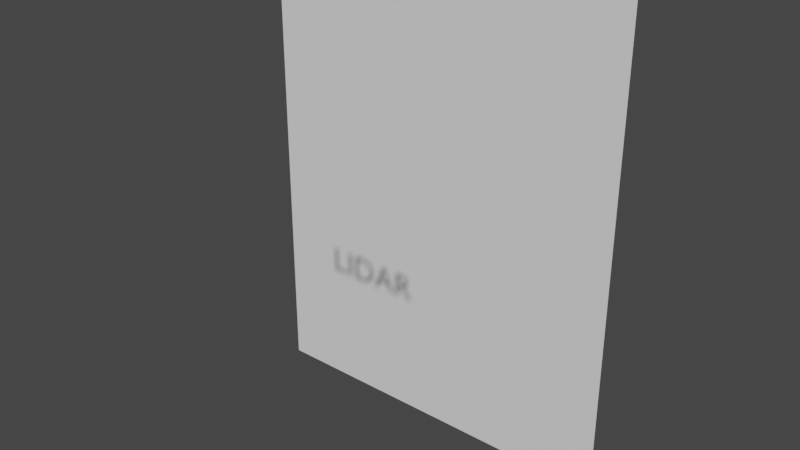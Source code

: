 # Source: menu.blend  (saved by Blender 3.1.7; exported with 4.5.12 LTS)
import bpy
from mathutils import Matrix  # noqa: F401  (used for matrix-valued properties, if any)

bpy.ops.wm.read_factory_settings(use_empty=True)
scene = bpy.context.scene
scene.name = 'Scene'

# ---- collections
col_collection = bpy.data.collections.new('Collection'); scene.collection.children.link(col_collection)

# ---- world
world_world = bpy.data.worlds.new('World'); scene.world = world_world
world_world.use_nodes = True; world_world.node_tree.nodes.clear()
_N = world_world.node_tree.nodes; _L = world_world.node_tree.links
n0 = _N.new('ShaderNodeOutputWorld'); n0.name = 'World Output'; n0.location = (300, 300)
n1 = _N.new('ShaderNodeBackground'); n1.name = 'Background'; n1.location = (10, 300)
n1.inputs[0].default_value = (0.05088, 0.05088, 0.05088, 1.0)
_L.new(n1.outputs[0], n0.inputs[0])
n0.is_active_output = True
world_world.color = (0.05088, 0.05088, 0.05088)
world_world.use_sun_shadow = False
world_world.sun_shadow_jitter_overblur = 0.0

# ---- meshes
me_plane = bpy.data.meshes.new('Plane')
me_plane.from_pydata([(-1.0, 1.0, -0.9826), (1.0, 1.0, -0.9826), (-1.0, 1.0, 1.553), (1.0, 1.0, 1.553)], [], [(0, 1, 3, 2)])
_uv = me_plane.uv_layers.new(name='UVMap')
_uv.uv.foreach_set('vector', [1.192e-07, 0.0, 0.7889, 5.96e-08, 0.7889, 1.0, 0.0, 1.0])
me_plane.use_remesh_fix_poles = True
me_plane.use_remesh_preserve_attributes = False
me_plane.update()
me_text = bpy.data.meshes.new('Text')
me_text.from_pydata([(0.8165, 0.339, 0.0), (0.8165, -0.343, 0.0), (0.9145, -0.343, 0.0), (0.9145, -0.047, 0.0), (0.9555, -0.047, 0.0), (0.9678, -0.0474, 0.0), (0.98, -0.04883, 0.0), (0.9922, -0.05169, 0.0), (1.005, -0.05633, 0.0), (1.018, -0.06315, 0.0), (1.031, -0.0725, 0.0), (1.045, -0.08477, 0.0), (1.061, -0.1003, 0.0), (1.077, -0.1196, 0.0), (1.095, -0.1428, 0.0), (1.115, -0.1705, 0.0), (1.137, -0.203, 0.0), (1.227, -0.343, 0.0), (1.344, -0.343, 0.0), (1.332, -0.3276, 0.0), (1.322, -0.3137, 0.0), (1.313, -0.3011, 0.0), (1.305, -0.2896, 0.0), (1.297, -0.2789, 0.0), (1.29, -0.2688, 0.0), (1.284, -0.259, 0.0), (1.277, -0.2494, 0.0), (1.271, -0.2398, 0.0), (1.264, -0.2298, 0.0), (1.258, -0.2193, 0.0), (1.251, -0.208, 0.0), (1.238, -0.1872, 0.0), (1.225, -0.1673, 0.0), (1.214, -0.1484, 0.0), (1.202, -0.1303, 0.0), (1.19, -0.1132, 0.0), (1.178, -0.097, 0.0), (1.166, -0.08171, 0.0), (1.154, -0.06733, 0.0), (1.141, -0.05388, 0.0), (1.128, -0.04133, 0.0), (1.114, -0.02971, 0.0), (1.099, -0.019, 0.0), (1.116, -0.01113, 0.0), (1.132, -0.002046, 0.0), (1.147, 0.008219, 0.0), (1.161, 0.01963, 0.0), (1.172, 0.03215, 0.0), (1.183, 0.04575, 0.0), (1.192, 0.06039, 0.0), (1.199, 0.07604, 0.0), (1.205, 0.09266, 0.0), (1.209, 0.1102, 0.0), (1.212, 0.1287, 0.0), (1.213, 0.148, 0.0), (1.211, 0.1765, 0.0), (1.205, 0.2031, 0.0), (1.197, 0.2276, 0.0), (1.185, 0.25, 0.0), (1.17, 0.27, 0.0), (1.152, 0.2878, 0.0), (1.131, 0.303, 0.0), (1.108, 0.3157, 0.0), (1.082, 0.3257, 0.0), (1.053, 0.333, 0.0), (1.022, 0.3375, 0.0), (0.9885, 0.339, 0.0), (0.9145, 0.255, 0.0), (0.9775, 0.255, 0.0), (1.0, 0.2542, 0.0), (1.02, 0.2518, 0.0), (1.038, 0.2479, 0.0), (1.054, 0.2425, 0.0), (1.068, 0.2357, 0.0), (1.08, 0.2275, 0.0), (1.09, 0.218, 0.0), (1.097, 0.2071, 0.0), (1.104, 0.1951, 0.0), (1.108, 0.1819, 0.0), (1.11, 0.1675, 0.0), (1.112, 0.152, 0.0), (1.111, 0.1378, 0.0), (1.109, 0.124, 0.0), (1.106, 0.1106, 0.0), (1.101, 0.09789, 0.0), (1.093, 0.086, 0.0), (1.084, 0.07512, 0.0), (1.073, 0.06544, 0.0), (1.059, 0.05711, 0.0), (1.043, 0.05033, 0.0), (1.024, 0.04526, 0.0), (1.002, 0.0421, 0.0), (0.9775, 0.041, 0.0), (0.9145, 0.041, 0.0), (0.4345, 0.343, 0.0), (0.3655, 0.343, 0.0), (0.0725, -0.343, 0.0), (0.1725, -0.343, 0.0), (0.2585, -0.142, 0.0), (0.5485, -0.142, 0.0), (0.6395, -0.343, 0.0), (0.7395, -0.343, 0.0), (0.3985, 0.193, 0.0), (0.5085, -0.054, 0.0), (0.2965, -0.054, 0.0), (-0.6015, -0.343, 0.0), (-0.3355, -0.343, 0.0), (-0.2811, -0.3396, 0.0), (-0.2306, -0.3299, 0.0), (-0.184, -0.3143, 0.0), (-0.1416, -0.2935, 0.0), (-0.1036, -0.2679, 0.0), (-0.07012, -0.2381, 0.0), (-0.04131, -0.2047, 0.0), (-0.01735, -0.1682, 0.0), (0.001578, -0.1291, 0.0), (0.01531, -0.08802, 0.0), (0.02367, -0.04547, 0.0), (0.0265, -0.002, 0.0), (0.02417, 0.03853, 0.0), (0.01711, 0.07916, 0.0), (0.005219, 0.1192, 0.0), (-0.01161, 0.158, 0.0), (-0.03348, 0.1948, 0.0), (-0.0605, 0.2289, 0.0), (-0.09277, 0.2596, 0.0), (-0.1304, 0.2864, 0.0), (-0.1735, 0.3084, 0.0), (-0.2221, 0.3249, 0.0), (-0.2764, 0.3354, 0.0), (-0.3365, 0.339, 0.0), (-0.6015, 0.339, 0.0), (-0.5035, 0.251, 0.0), (-0.3525, 0.251, 0.0), (-0.3069, 0.2486, 0.0), (-0.2656, 0.2418, 0.0), (-0.2285, 0.2307, 0.0), (-0.1955, 0.2159, 0.0), (-0.1667, 0.1975, 0.0), (-0.1419, 0.1759, 0.0), (-0.121, 0.1514, 0.0), (-0.1041, 0.1245, 0.0), (-0.09108, 0.09533, 0.0), (-0.08183, 0.06431, 0.0), (-0.07632, 0.03176, 0.0), (-0.0745, -0.002, 0.0), (-0.07563, -0.02462, 0.0), (-0.07931, -0.04991, 0.0), (-0.08594, -0.07697, 0.0), (-0.09594, -0.1049, 0.0), (-0.1097, -0.1329, 0.0), (-0.1277, -0.16, 0.0), (-0.1504, -0.1854, 0.0), (-0.1781, -0.2081, 0.0), (-0.2112, -0.2273, 0.0), (-0.2502, -0.2421, 0.0), (-0.2955, -0.2516, 0.0), (-0.3475, -0.255, 0.0), (-0.5035, -0.255, 0.0), (-0.7535, 0.339, 0.0), (-0.8515, 0.339, 0.0), (-0.8515, -0.343, 0.0), (-0.7535, -0.343, 0.0), (-1.245, 0.339, 0.0), (-1.344, 0.339, 0.0), (-1.344, -0.343, 0.0), (-0.9375, -0.343, 0.0), (-0.9375, -0.255, 0.0), (-1.245, -0.255, 0.0)], [], [(1, 67, 0), (67, 66, 0), (67, 65, 66), (67, 64, 65), (67, 63, 64), (67, 62, 63), (67, 61, 62), (67, 60, 61), (67, 59, 60), (67, 68, 59), (68, 58, 59), (1, 93, 67), (69, 58, 68), (70, 58, 69), (71, 58, 70), (71, 57, 58), (72, 57, 71), (73, 57, 72), (74, 57, 73), (74, 56, 57), (75, 56, 74), (76, 56, 75), (77, 56, 76), (77, 55, 56), (78, 55, 77), (79, 55, 78), (79, 54, 55), (80, 54, 79), (81, 54, 80), (81, 53, 54), (82, 53, 81), (82, 52, 53), (83, 52, 82), (84, 52, 83), (84, 51, 52), (85, 51, 84), (85, 50, 51), (86, 50, 85), (86, 49, 50), (87, 49, 86), (88, 49, 87), (88, 48, 49), (89, 48, 88), (90, 48, 89), (90, 47, 48), (91, 47, 90), (92, 47, 91), (1, 3, 93), (3, 92, 93), (3, 47, 92), (3, 46, 47), (3, 45, 46), (3, 44, 45), (3, 43, 44), (3, 42, 43), (3, 41, 42), (3, 40, 41), (3, 4, 40), (4, 5, 40), (5, 39, 40), (1, 2, 3), (6, 39, 5), (7, 39, 6), (8, 39, 7), (8, 38, 39), (9, 38, 8), (10, 38, 9), (10, 37, 38), (11, 37, 10), (11, 36, 37), (12, 36, 11), (12, 35, 36), (13, 35, 12), (13, 34, 35), (14, 34, 13), (14, 33, 34), (15, 33, 14), (15, 32, 33), (15, 31, 32), (16, 31, 15), (16, 30, 31), (17, 30, 16), (17, 29, 30), (17, 28, 29), (17, 27, 28), (17, 26, 27), (17, 25, 26), (17, 24, 25), (17, 23, 24), (17, 22, 23), (17, 21, 22), (17, 20, 21), (17, 19, 20), (17, 18, 19), (96, 94, 95), (96, 102, 94), (102, 101, 94), (96, 104, 102), (103, 101, 102), (96, 98, 104), (98, 103, 104), (98, 99, 103), (99, 101, 103), (96, 97, 98), (100, 101, 99), (105, 132, 131), (132, 130, 131), (132, 129, 130), (132, 128, 129), (132, 127, 128), (132, 126, 127), (132, 125, 126), (132, 133, 125), (133, 134, 125), (134, 124, 125), (105, 158, 132), (135, 124, 134), (136, 124, 135), (137, 124, 136), (137, 123, 124), (138, 123, 137), (139, 123, 138), (139, 122, 123), (140, 122, 139), (140, 121, 122), (141, 121, 140), (142, 121, 141), (142, 120, 121), (143, 120, 142), (143, 119, 120), (144, 119, 143), (144, 118, 119), (145, 118, 144), (146, 118, 145), (146, 117, 118), (147, 117, 146), (147, 116, 117), (148, 116, 147), (149, 116, 148), (149, 115, 116), (150, 115, 149), (150, 114, 115), (151, 114, 150), (152, 114, 151), (152, 113, 114), (153, 113, 152), (153, 112, 113), (154, 112, 153), (155, 112, 154), (155, 111, 112), (156, 111, 155), (157, 111, 156), (105, 157, 158), (105, 111, 157), (105, 110, 111), (105, 109, 110), (105, 108, 109), (105, 107, 108), (105, 106, 107), (161, 159, 160), (161, 162, 159), (165, 163, 164), (165, 168, 163), (165, 167, 168), (165, 166, 167)])
_uv = me_text.uv_layers.new(name='UVMap')
_uv.uv.foreach_set('vector', [0.8728, 0.9971, 0.8012, 0.5599, 0.8728, 0.4985, 0.8012, 0.5599, 0.7471, 0.4985, 0.8728, 0.4985, 0.8012, 0.5599, 0.7227, 0.4996, 0.7471, 0.4985, 0.8012, 0.5599, 0.6999, 0.5029, 0.7227, 0.4996, 0.8012, 0.5599, 0.6789, 0.5082, 0.6999, 0.5029, 0.8012, 0.5599, 0.6598, 0.5156, 0.6789, 0.5082, 0.8012, 0.5599, 0.6426, 0.5249, 0.6598, 0.5156, 0.8012, 0.5599, 0.6274, 0.536, 0.6426, 0.5249, 0.8012, 0.5599, 0.6143, 0.5489, 0.6274, 0.536, 0.8012, 0.5599, 0.7551, 0.5599, 0.6143, 0.5489, 0.7551, 0.5599, 0.6034, 0.5636, 0.6143, 0.5489, 0.8728, 0.9971, 0.8012, 0.7164, 0.8012, 0.5599, 0.7386, 0.5605, 0.6034, 0.5636, 0.7551, 0.5599, 0.7238, 0.5623, 0.6034, 0.5636, 0.7386, 0.5605, 0.7106, 0.5651, 0.6034, 0.5636, 0.7238, 0.5623, 0.7106, 0.5651, 0.5947, 0.58, 0.6034, 0.5636, 0.699, 0.5691, 0.5947, 0.58, 0.7106, 0.5651, 0.689, 0.574, 0.5947, 0.58, 0.699, 0.5691, 0.6804, 0.58, 0.5947, 0.58, 0.689, 0.574, 0.6804, 0.58, 0.5885, 0.5979, 0.5947, 0.58, 0.6732, 0.587, 0.5885, 0.5979, 0.6804, 0.58, 0.6675, 0.5949, 0.5885, 0.5979, 0.6732, 0.587, 0.663, 0.6037, 0.5885, 0.5979, 0.6675, 0.5949, 0.663, 0.6037, 0.5846, 0.6173, 0.5885, 0.5979, 0.6599, 0.6134, 0.5846, 0.6173, 0.663, 0.6037, 0.6579, 0.6239, 0.5846, 0.6173, 0.6599, 0.6134, 0.6579, 0.6239, 0.5833, 0.6382, 0.5846, 0.6173, 0.6572, 0.6352, 0.5833, 0.6382, 0.6579, 0.6239, 0.6575, 0.6456, 0.5833, 0.6382, 0.6572, 0.6352, 0.6575, 0.6456, 0.584, 0.6523, 0.5833, 0.6382, 0.6588, 0.6557, 0.584, 0.6523, 0.6575, 0.6456, 0.6588, 0.6557, 0.5858, 0.6658, 0.584, 0.6523, 0.6614, 0.6655, 0.5858, 0.6658, 0.6588, 0.6557, 0.6652, 0.6748, 0.5858, 0.6658, 0.6614, 0.6655, 0.6652, 0.6748, 0.5889, 0.6786, 0.5858, 0.6658, 0.6704, 0.6835, 0.5889, 0.6786, 0.6652, 0.6748, 0.6704, 0.6835, 0.5931, 0.6908, 0.5889, 0.6786, 0.6771, 0.6914, 0.5931, 0.6908, 0.6704, 0.6835, 0.6771, 0.6914, 0.5985, 0.7022, 0.5931, 0.6908, 0.6854, 0.6985, 0.5985, 0.7022, 0.6771, 0.6914, 0.6954, 0.7046, 0.5985, 0.7022, 0.6854, 0.6985, 0.6954, 0.7046, 0.605, 0.7129, 0.5985, 0.7022, 0.7073, 0.7096, 0.605, 0.7129, 0.6954, 0.7046, 0.7212, 0.7133, 0.605, 0.7129, 0.7073, 0.7096, 0.7212, 0.7133, 0.6126, 0.7228, 0.605, 0.7129, 0.7371, 0.7156, 0.6126, 0.7228, 0.7212, 0.7133, 0.7551, 0.7164, 0.6126, 0.7228, 0.7371, 0.7156, 0.8728, 0.9971, 0.8012, 0.7807, 0.8012, 0.7164, 0.8012, 0.7807, 0.7551, 0.7164, 0.8012, 0.7164, 0.8012, 0.7807, 0.6126, 0.7228, 0.7551, 0.7164, 0.8012, 0.7807, 0.6213, 0.732, 0.6126, 0.7228, 0.8012, 0.7807, 0.6311, 0.7403, 0.6213, 0.732, 0.8012, 0.7807, 0.642, 0.7478, 0.6311, 0.7403, 0.8012, 0.7807, 0.6538, 0.7545, 0.642, 0.7478, 0.8012, 0.7807, 0.6667, 0.7602, 0.6538, 0.7545, 0.8012, 0.7807, 0.6557, 0.7681, 0.6667, 0.7602, 0.8012, 0.7807, 0.6453, 0.7766, 0.6557, 0.7681, 0.8012, 0.7807, 0.7712, 0.7807, 0.6453, 0.7766, 0.7712, 0.7807, 0.7622, 0.781, 0.6453, 0.7766, 0.7622, 0.781, 0.6355, 0.7857, 0.6453, 0.7766, 0.8728, 0.9971, 0.8012, 0.9971, 0.8012, 0.7807, 0.7533, 0.782, 0.6355, 0.7857, 0.7622, 0.781, 0.7444, 0.7841, 0.6355, 0.7857, 0.7533, 0.782, 0.7353, 0.7875, 0.6355, 0.7857, 0.7444, 0.7841, 0.7353, 0.7875, 0.6262, 0.7956, 0.6355, 0.7857, 0.7259, 0.7925, 0.6262, 0.7956, 0.7353, 0.7875, 0.716, 0.7993, 0.6262, 0.7956, 0.7259, 0.7925, 0.716, 0.7993, 0.6171, 0.8061, 0.6262, 0.7956, 0.7055, 0.8083, 0.6171, 0.8061, 0.716, 0.7993, 0.7055, 0.8083, 0.6084, 0.8173, 0.6171, 0.8061, 0.6943, 0.8197, 0.6084, 0.8173, 0.7055, 0.8083, 0.6943, 0.8197, 0.5997, 0.8291, 0.6084, 0.8173, 0.6822, 0.8337, 0.5997, 0.8291, 0.6943, 0.8197, 0.6822, 0.8337, 0.5912, 0.8416, 0.5997, 0.8291, 0.669, 0.8508, 0.5912, 0.8416, 0.6822, 0.8337, 0.669, 0.8508, 0.5826, 0.8548, 0.5912, 0.8416, 0.6546, 0.871, 0.5826, 0.8548, 0.669, 0.8508, 0.6546, 0.871, 0.5738, 0.8687, 0.5826, 0.8548, 0.6546, 0.871, 0.5649, 0.8832, 0.5738, 0.8687, 0.6389, 0.8947, 0.5649, 0.8832, 0.6546, 0.871, 0.6389, 0.8947, 0.5556, 0.8984, 0.5649, 0.8832, 0.5731, 0.9971, 0.5556, 0.8984, 0.6389, 0.8947, 0.5731, 0.9971, 0.5504, 0.9066, 0.5556, 0.8984, 0.5731, 0.9971, 0.5455, 0.9143, 0.5504, 0.9066, 0.5731, 0.9971, 0.5408, 0.9216, 0.5455, 0.9143, 0.5731, 0.9971, 0.5361, 0.9287, 0.5408, 0.9216, 0.5731, 0.9971, 0.5314, 0.9357, 0.5361, 0.9287, 0.5731, 0.9971, 0.5265, 0.9428, 0.5314, 0.9357, 0.5731, 0.9971, 0.5213, 0.9502, 0.5265, 0.9428, 0.5731, 0.9971, 0.5158, 0.958, 0.5213, 0.9502, 0.5731, 0.9971, 0.5097, 0.9664, 0.5158, 0.958, 0.5731, 0.9971, 0.5031, 0.9757, 0.5097, 0.9664, 0.5731, 0.9971, 0.4957, 0.9858, 0.5031, 0.9757, 0.5731, 0.9971, 0.4876, 0.9971, 0.4957, 0.9858, 0.4876, 0.5015, 0.223, 0.0, 0.2734, 0.0, 0.4876, 0.5015, 0.2493, 0.1096, 0.223, 0.0, 0.2493, 0.1096, 0.0, 0.5015, 0.223, 0.0, 0.4876, 0.5015, 0.3238, 0.2902, 0.2493, 0.1096, 0.1689, 0.2902, 0.0, 0.5015, 0.2493, 0.1096, 0.4876, 0.5015, 0.3516, 0.3545, 0.3238, 0.2902, 0.3516, 0.3545, 0.1689, 0.2902, 0.3238, 0.2902, 0.3516, 0.3545, 0.1396, 0.3545, 0.1689, 0.2902, 0.1396, 0.3545, 0.0, 0.5015, 0.1689, 0.2902, 0.4876, 0.5015, 0.4145, 0.5015, 0.3516, 0.3545, 0.0731, 0.5015, 0.0, 0.5015, 0.1396, 0.3545, 0.9466, 0.4985, 0.875, 0.06433, 0.9466, 2.98e-08, 0.875, 0.06433, 0.7529, 0.0, 0.9466, 2.98e-08, 0.875, 0.06433, 0.709, 0.002657, 0.7529, 0.0, 0.875, 0.06433, 0.6693, 0.01029, 0.709, 0.002657, 0.875, 0.06433, 0.6337, 0.0224, 0.6693, 0.01029, 0.875, 0.06433, 0.6023, 0.03847, 0.6337, 0.0224, 0.875, 0.06433, 0.5748, 0.05801, 0.6023, 0.03847, 0.875, 0.06433, 0.7646, 0.06433, 0.5748, 0.05801, 0.7646, 0.06433, 0.7313, 0.06605, 0.5748, 0.05801, 0.7313, 0.06605, 0.5512, 0.0805, 0.5748, 0.05801, 0.9466, 0.4985, 0.875, 0.4342, 0.875, 0.06433, 0.7011, 0.07107, 0.5512, 0.0805, 0.7313, 0.06605, 0.674, 0.07914, 0.5512, 0.0805, 0.7011, 0.07107, 0.6499, 0.09002, 0.5512, 0.0805, 0.674, 0.07914, 0.6499, 0.09002, 0.5314, 0.1054, 0.5512, 0.0805, 0.6288, 0.1035, 0.5314, 0.1054, 0.6499, 0.09002, 0.6107, 0.1192, 0.5314, 0.1054, 0.6288, 0.1035, 0.6107, 0.1192, 0.5154, 0.1323, 0.5314, 0.1054, 0.5954, 0.1371, 0.5154, 0.1323, 0.6107, 0.1192, 0.5954, 0.1371, 0.5031, 0.1607, 0.5154, 0.1323, 0.5831, 0.1568, 0.5031, 0.1607, 0.5954, 0.1371, 0.5735, 0.1781, 0.5031, 0.1607, 0.5831, 0.1568, 0.5735, 0.1781, 0.4944, 0.1899, 0.5031, 0.1607, 0.5668, 0.2008, 0.4944, 0.1899, 0.5735, 0.1781, 0.5668, 0.2008, 0.4893, 0.2196, 0.4944, 0.1899, 0.5627, 0.2246, 0.4893, 0.2196, 0.5668, 0.2008, 0.5627, 0.2246, 0.4876, 0.2493, 0.4893, 0.2196, 0.5614, 0.2493, 0.4876, 0.2493, 0.5627, 0.2246, 0.5622, 0.2658, 0.4876, 0.2493, 0.5614, 0.2493, 0.5622, 0.2658, 0.4896, 0.281, 0.4876, 0.2493, 0.5649, 0.2843, 0.4896, 0.281, 0.5622, 0.2658, 0.5649, 0.2843, 0.4958, 0.3122, 0.4896, 0.281, 0.5698, 0.3041, 0.4958, 0.3122, 0.5649, 0.2843, 0.5771, 0.3245, 0.4958, 0.3122, 0.5698, 0.3041, 0.5771, 0.3245, 0.5058, 0.3422, 0.4958, 0.3122, 0.5872, 0.345, 0.5058, 0.3422, 0.5771, 0.3245, 0.5872, 0.345, 0.5196, 0.3707, 0.5058, 0.3422, 0.6003, 0.3648, 0.5196, 0.3707, 0.5872, 0.345, 0.6169, 0.3833, 0.5196, 0.3707, 0.6003, 0.3648, 0.6169, 0.3833, 0.5371, 0.3974, 0.5196, 0.3707, 0.6371, 0.3999, 0.5371, 0.3974, 0.6169, 0.3833, 0.6371, 0.3999, 0.5582, 0.4219, 0.5371, 0.3974, 0.6613, 0.4139, 0.5582, 0.4219, 0.6371, 0.3999, 0.6898, 0.4248, 0.5582, 0.4219, 0.6613, 0.4139, 0.6898, 0.4248, 0.5827, 0.4436, 0.5582, 0.4219, 0.7229, 0.4317, 0.5827, 0.4436, 0.6898, 0.4248, 0.761, 0.4342, 0.5827, 0.4436, 0.7229, 0.4317, 0.9466, 0.4985, 0.761, 0.4342, 0.875, 0.4342, 0.9466, 0.4985, 0.5827, 0.4436, 0.761, 0.4342, 0.9466, 0.4985, 0.6105, 0.4623, 0.5827, 0.4436, 0.9466, 0.4985, 0.6415, 0.4776, 0.6105, 0.4623, 0.9466, 0.4985, 0.6755, 0.489, 0.6415, 0.4776, 0.9466, 0.4985, 0.7124, 0.4961, 0.6755, 0.489, 0.9466, 0.4985, 0.7522, 0.4985, 0.7124, 0.4961, 0.9444, 0.9971, 0.8728, 0.4985, 0.9444, 0.4985, 0.9444, 0.9971, 0.8728, 0.9971, 0.8728, 0.4985, 0.0, 0.5015, 0.07164, 1.0, 0.0, 1.0, 0.0, 0.5015, 0.07164, 0.5658, 0.07164, 1.0, 0.0, 0.5015, 0.2968, 0.5658, 0.07164, 0.5658, 0.0, 0.5015, 0.2968, 0.5015, 0.2968, 0.5658])
me_text.use_remesh_fix_poles = True
me_text.use_remesh_preserve_attributes = False
me_text.update()

# ---- objects
ob_plane = bpy.data.objects.new('Plane', me_plane)
ob_text = bpy.data.objects.new('Text', me_text)

# ---- transforms, parenting, visibility, modifiers, constraints
ob_plane.location = (0.0, 0.0, 0.0)
ob_plane.scale = (10.0, 10.0, 10.0)
ob_text.location = (0.0, 4.841, 2.915)
ob_text.rotation_euler = (1.571, -0.0, 0.0)
ob_text.scale = (2.0, 2.0, 2.0)

# ---- collection membership
col_collection.objects.link(ob_plane)
col_collection.objects.link(ob_text)

# ---- scene / render settings (as saved in the file)
scene.frame_start = 1; scene.frame_end = 250; scene.frame_set(1)
scene.render.engine = 'BLENDER_EEVEE_NEXT'
scene.cycles.sampling_pattern = 'TABULATED_SOBOL'
scene.cycles.use_light_tree = False
scene.view_settings.view_transform = 'Filmic'
bpy.context.view_layer.update()

# ---- added for rendering (the .blend has no active camera and no usable light): camera, sun
cam_auto = bpy.data.cameras.new('AutoCamera')
cam_auto.lens = 50.0
cam_auto.sensor_width = 36.0
cam_auto.clip_end = 1000.0
ob_auto_camera = bpy.data.objects.new('AutoCamera', cam_auto)
scene.collection.objects.link(ob_auto_camera)
ob_auto_camera.location = (30.2555, -28.8862, 27.0545)
ob_auto_camera.rotation_euler = (1.09748, -7.21219e-08, 0.694738)
scene.camera = ob_auto_camera
light_auto_sun = bpy.data.lights.new('AutoSun', 'SUN')
light_auto_sun.energy = 3.0
light_auto_sun.angle = 0.0523599
ob_auto_sun = bpy.data.objects.new('AutoSun', light_auto_sun)
scene.collection.objects.link(ob_auto_sun)
ob_auto_sun.rotation_euler = (0.872665, 0.174533, 0.523599)
bpy.context.view_layer.update()
